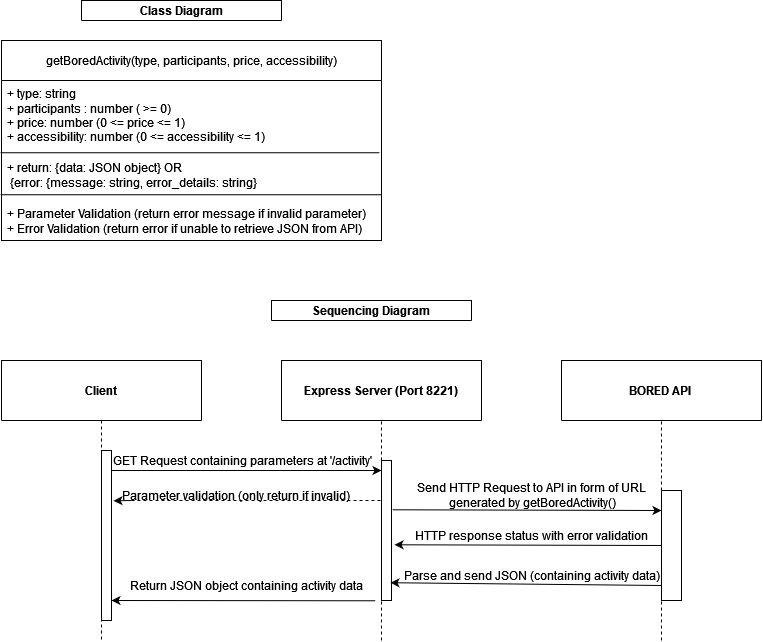

The diagram above was exported from draw.io. Its source (the exported page's mxGraphModel, read from the mxfile embedded in the PNG):
<mxGraphModel dx="1434" dy="666" grid="1" gridSize="10" guides="1" tooltips="1" connect="1" arrows="1" fold="1" page="1" pageScale="1" pageWidth="850" pageHeight="1100" math="0" shadow="0">
  <root>
    <mxCell id="0" />
    <mxCell id="1" parent="0" />
    <mxCell id="_lhegprqi7xPwQPgkEQb-1" value="getBoredActivity(type, participants, price, accessibility)" style="swimlane;fontStyle=0;childLayout=stackLayout;horizontal=1;startSize=40;fillColor=none;horizontalStack=0;resizeParent=1;resizeParentMax=0;resizeLast=0;collapsible=1;marginBottom=0;whiteSpace=wrap;html=1;" parent="1" vertex="1">
      <mxGeometry x="40" y="120" width="380" height="200" as="geometry" />
    </mxCell>
    <mxCell id="_lhegprqi7xPwQPgkEQb-2" value="+ type: string&amp;nbsp;&lt;br&gt;+ participants : number ( &amp;gt;= 0)&lt;br&gt;+ price: number (0 &amp;lt;= price &amp;lt;= 1)&lt;br&gt;+ accessibility: number (0 &amp;lt;= accessibility &amp;lt;= 1)" style="text;strokeColor=none;fillColor=none;align=left;verticalAlign=top;spacingLeft=4;spacingRight=4;overflow=hidden;rotatable=0;points=[[0,0.5],[1,0.5]];portConstraint=eastwest;whiteSpace=wrap;html=1;" parent="_lhegprqi7xPwQPgkEQb-1" vertex="1">
      <mxGeometry y="40" width="380" height="74" as="geometry" />
    </mxCell>
    <mxCell id="_lhegprqi7xPwQPgkEQb-12" value="" style="endArrow=none;html=1;rounded=0;entryX=0.995;entryY=-0.038;entryDx=0;entryDy=0;entryPerimeter=0;exitX=-0.003;exitY=-0.038;exitDx=0;exitDy=0;exitPerimeter=0;" parent="_lhegprqi7xPwQPgkEQb-1" source="_lhegprqi7xPwQPgkEQb-3" target="_lhegprqi7xPwQPgkEQb-3" edge="1">
      <mxGeometry width="50" height="50" relative="1" as="geometry">
        <mxPoint x="280" y="150" as="sourcePoint" />
        <mxPoint x="330" y="100" as="targetPoint" />
      </mxGeometry>
    </mxCell>
    <mxCell id="_lhegprqi7xPwQPgkEQb-3" value="+ return: {data: JSON object} OR&lt;br&gt;&lt;span style=&quot;white-space: pre;&quot;&gt; &lt;/span&gt;{error: {message: string, error_details: string}&lt;br&gt;" style="text;strokeColor=none;fillColor=none;align=left;verticalAlign=top;spacingLeft=4;spacingRight=4;overflow=hidden;rotatable=0;points=[[0,0.5],[1,0.5]];portConstraint=eastwest;whiteSpace=wrap;html=1;" parent="_lhegprqi7xPwQPgkEQb-1" vertex="1">
      <mxGeometry y="114" width="380" height="46" as="geometry" />
    </mxCell>
    <mxCell id="_lhegprqi7xPwQPgkEQb-4" value="+ Parameter Validation (return error message if invalid parameter)&lt;br&gt;+ Error Validation (return error if unable to retrieve JSON from API)" style="text;strokeColor=none;fillColor=none;align=left;verticalAlign=top;spacingLeft=4;spacingRight=4;overflow=hidden;rotatable=0;points=[[0,0.5],[1,0.5]];portConstraint=eastwest;whiteSpace=wrap;html=1;" parent="_lhegprqi7xPwQPgkEQb-1" vertex="1">
      <mxGeometry y="160" width="380" height="40" as="geometry" />
    </mxCell>
    <mxCell id="_lhegprqi7xPwQPgkEQb-13" value="" style="endArrow=none;html=1;rounded=0;entryX=1;entryY=0.875;entryDx=0;entryDy=0;entryPerimeter=0;exitX=-0.003;exitY=0.875;exitDx=0;exitDy=0;exitPerimeter=0;" parent="_lhegprqi7xPwQPgkEQb-1" source="_lhegprqi7xPwQPgkEQb-3" target="_lhegprqi7xPwQPgkEQb-3" edge="1">
      <mxGeometry width="50" height="50" relative="1" as="geometry">
        <mxPoint x="165" y="270" as="sourcePoint" />
        <mxPoint x="215" y="220" as="targetPoint" />
      </mxGeometry>
    </mxCell>
    <mxCell id="_lhegprqi7xPwQPgkEQb-16" value="Class Diagram" style="swimlane;whiteSpace=wrap;html=1;" parent="1" vertex="1">
      <mxGeometry x="120" y="80" width="200" height="20" as="geometry" />
    </mxCell>
    <mxCell id="_lhegprqi7xPwQPgkEQb-18" value="Sequencing Diagram" style="swimlane;whiteSpace=wrap;html=1;" parent="1" vertex="1">
      <mxGeometry x="310" y="380" width="200" height="20" as="geometry" />
    </mxCell>
    <mxCell id="_lhegprqi7xPwQPgkEQb-19" value="Client" style="swimlane;whiteSpace=wrap;html=1;startSize=200;" parent="1" vertex="1">
      <mxGeometry x="40" y="440" width="200" height="60" as="geometry" />
    </mxCell>
    <mxCell id="_lhegprqi7xPwQPgkEQb-20" value="Express Server (Port 8221)" style="swimlane;whiteSpace=wrap;html=1;startSize=150;" parent="1" vertex="1">
      <mxGeometry x="320" y="440" width="200" height="60" as="geometry" />
    </mxCell>
    <mxCell id="_lhegprqi7xPwQPgkEQb-21" value="BORED API&amp;nbsp;" style="swimlane;whiteSpace=wrap;html=1;startSize=200;" parent="1" vertex="1">
      <mxGeometry x="600" y="440" width="200" height="60" as="geometry" />
    </mxCell>
    <mxCell id="_lhegprqi7xPwQPgkEQb-24" value="" style="endArrow=none;dashed=1;html=1;rounded=0;exitX=0.5;exitY=1;exitDx=0;exitDy=0;" parent="1" source="_lhegprqi7xPwQPgkEQb-19" edge="1">
      <mxGeometry width="50" height="50" relative="1" as="geometry">
        <mxPoint x="400" y="600" as="sourcePoint" />
        <mxPoint x="140" y="720" as="targetPoint" />
      </mxGeometry>
    </mxCell>
    <mxCell id="_lhegprqi7xPwQPgkEQb-26" value="" style="endArrow=none;dashed=1;html=1;rounded=0;entryX=0.5;entryY=1;entryDx=0;entryDy=0;" parent="1" target="_lhegprqi7xPwQPgkEQb-20" edge="1">
      <mxGeometry width="50" height="50" relative="1" as="geometry">
        <mxPoint x="420" y="720" as="sourcePoint" />
        <mxPoint x="450" y="550" as="targetPoint" />
      </mxGeometry>
    </mxCell>
    <mxCell id="_lhegprqi7xPwQPgkEQb-27" value="" style="endArrow=none;dashed=1;html=1;rounded=0;entryX=0.5;entryY=1;entryDx=0;entryDy=0;" parent="1" target="_lhegprqi7xPwQPgkEQb-21" edge="1">
      <mxGeometry width="50" height="50" relative="1" as="geometry">
        <mxPoint x="700" y="720" as="sourcePoint" />
        <mxPoint x="450" y="550" as="targetPoint" />
      </mxGeometry>
    </mxCell>
    <mxCell id="_lhegprqi7xPwQPgkEQb-28" value="" style="endArrow=classic;html=1;rounded=0;" parent="1" edge="1">
      <mxGeometry width="50" height="50" relative="1" as="geometry">
        <mxPoint x="140" y="550" as="sourcePoint" />
        <mxPoint x="420" y="550" as="targetPoint" />
      </mxGeometry>
    </mxCell>
    <mxCell id="_lhegprqi7xPwQPgkEQb-29" value="&lt;div align=&quot;left&quot;&gt;GET Request containing parameters at '/activity'&lt;/div&gt;" style="text;html=1;strokeColor=none;fillColor=none;align=left;verticalAlign=middle;whiteSpace=wrap;rounded=0;" parent="1" vertex="1">
      <mxGeometry x="150" y="530" width="290" height="20" as="geometry" />
    </mxCell>
    <mxCell id="_lhegprqi7xPwQPgkEQb-30" value="" style="rounded=0;whiteSpace=wrap;html=1;" parent="1" vertex="1">
      <mxGeometry x="140" y="530" width="10" height="170" as="geometry" />
    </mxCell>
    <mxCell id="_lhegprqi7xPwQPgkEQb-34" value="" style="endArrow=none;dashed=1;html=1;rounded=0;" parent="1" edge="1">
      <mxGeometry width="50" height="50" relative="1" as="geometry">
        <mxPoint x="170" y="580" as="sourcePoint" />
        <mxPoint x="420" y="580" as="targetPoint" />
      </mxGeometry>
    </mxCell>
    <mxCell id="_lhegprqi7xPwQPgkEQb-35" value="Parameter validation (only return if invalid)" style="text;html=1;strokeColor=none;fillColor=none;align=center;verticalAlign=middle;whiteSpace=wrap;rounded=0;" parent="1" vertex="1">
      <mxGeometry x="150" y="560" width="250" height="30" as="geometry" />
    </mxCell>
    <mxCell id="_lhegprqi7xPwQPgkEQb-36" value="" style="endArrow=classic;html=1;rounded=0;entryX=1.2;entryY=0.296;entryDx=0;entryDy=0;entryPerimeter=0;" parent="1" target="_lhegprqi7xPwQPgkEQb-30" edge="1">
      <mxGeometry width="50" height="50" relative="1" as="geometry">
        <mxPoint x="170" y="580" as="sourcePoint" />
        <mxPoint x="450" y="520" as="targetPoint" />
      </mxGeometry>
    </mxCell>
    <mxCell id="_lhegprqi7xPwQPgkEQb-37" value="" style="rounded=0;whiteSpace=wrap;html=1;" parent="1" vertex="1">
      <mxGeometry x="420" y="540" width="10" height="140" as="geometry" />
    </mxCell>
    <mxCell id="_lhegprqi7xPwQPgkEQb-38" value="" style="endArrow=classic;html=1;rounded=0;exitX=1.1;exitY=0.352;exitDx=0;exitDy=0;exitPerimeter=0;" parent="1" source="_lhegprqi7xPwQPgkEQb-37" edge="1">
      <mxGeometry width="50" height="50" relative="1" as="geometry">
        <mxPoint x="400" y="690" as="sourcePoint" />
        <mxPoint x="700" y="590" as="targetPoint" />
      </mxGeometry>
    </mxCell>
    <mxCell id="_lhegprqi7xPwQPgkEQb-39" value="&lt;div&gt;Send HTTP Request to API in form of URL&lt;/div&gt;&lt;div&gt;&amp;nbsp;generated by getBoredActivity()&lt;br&gt;&lt;/div&gt;" style="text;html=1;align=center;verticalAlign=middle;resizable=0;points=[];autosize=1;strokeColor=none;fillColor=none;" parent="1" vertex="1">
      <mxGeometry x="445" y="555" width="250" height="40" as="geometry" />
    </mxCell>
    <mxCell id="_lhegprqi7xPwQPgkEQb-46" value="" style="endArrow=classic;html=1;rounded=0;entryX=1.3;entryY=0.602;entryDx=0;entryDy=0;entryPerimeter=0;" parent="1" target="_lhegprqi7xPwQPgkEQb-37" edge="1">
      <mxGeometry width="50" height="50" relative="1" as="geometry">
        <mxPoint x="700" y="625" as="sourcePoint" />
        <mxPoint x="450" y="640" as="targetPoint" />
      </mxGeometry>
    </mxCell>
    <mxCell id="_lhegprqi7xPwQPgkEQb-47" value="HTTP response status with error validation" style="text;html=1;strokeColor=none;fillColor=none;align=center;verticalAlign=middle;whiteSpace=wrap;rounded=0;" parent="1" vertex="1">
      <mxGeometry x="440" y="600" width="260" height="30" as="geometry" />
    </mxCell>
    <mxCell id="_lhegprqi7xPwQPgkEQb-48" value="" style="rounded=0;whiteSpace=wrap;html=1;" parent="1" vertex="1">
      <mxGeometry x="700" y="570" width="20" height="110" as="geometry" />
    </mxCell>
    <mxCell id="_lhegprqi7xPwQPgkEQb-49" value="" style="endArrow=classic;html=1;rounded=0;entryX=0.9;entryY=0.873;entryDx=0;entryDy=0;entryPerimeter=0;" parent="1" target="_lhegprqi7xPwQPgkEQb-37" edge="1">
      <mxGeometry width="50" height="50" relative="1" as="geometry">
        <mxPoint x="700" y="665" as="sourcePoint" />
        <mxPoint x="450" y="640" as="targetPoint" />
        <Array as="points" />
      </mxGeometry>
    </mxCell>
    <mxCell id="_lhegprqi7xPwQPgkEQb-52" value="Parse and send JSON (containing activity data)" style="text;html=1;align=center;verticalAlign=middle;resizable=0;points=[];autosize=1;strokeColor=none;fillColor=none;" parent="1" vertex="1">
      <mxGeometry x="430" y="640" width="280" height="30" as="geometry" />
    </mxCell>
    <mxCell id="_lhegprqi7xPwQPgkEQb-53" value="" style="endArrow=classic;html=1;rounded=0;exitX=-0.6;exitY=1.002;exitDx=0;exitDy=0;exitPerimeter=0;" parent="1" source="_lhegprqi7xPwQPgkEQb-37" edge="1">
      <mxGeometry width="50" height="50" relative="1" as="geometry">
        <mxPoint x="400" y="690" as="sourcePoint" />
        <mxPoint x="150" y="680" as="targetPoint" />
      </mxGeometry>
    </mxCell>
    <mxCell id="_lhegprqi7xPwQPgkEQb-54" value="Return JSON object containing activity data" style="text;html=1;strokeColor=none;fillColor=none;align=center;verticalAlign=middle;whiteSpace=wrap;rounded=0;" parent="1" vertex="1">
      <mxGeometry x="150" y="650" width="270" height="30" as="geometry" />
    </mxCell>
  </root>
</mxGraphModel>